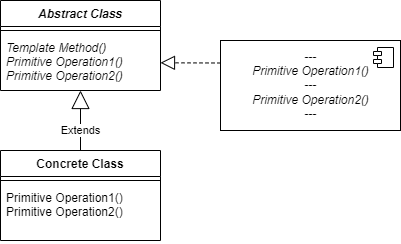

The diagram above was exported from draw.io. Its source (the exported page's mxGraphModel, read from the mxfile embedded in the PNG):
<mxGraphModel dx="593" dy="371" grid="1" gridSize="10" guides="1" tooltips="1" connect="1" arrows="1" fold="1" page="1" pageScale="1" pageWidth="827" pageHeight="1169" math="0" shadow="0">
  <root>
    <mxCell id="WIyWlLk6GJQsqaUBKTNV-0" />
    <mxCell id="WIyWlLk6GJQsqaUBKTNV-1" parent="WIyWlLk6GJQsqaUBKTNV-0" />
    <mxCell id="hd2wkM5A8JwOP7lSOEG0-0" value="Abstract Class" style="swimlane;fontStyle=3;align=center;verticalAlign=top;childLayout=stackLayout;horizontal=1;startSize=26;horizontalStack=0;resizeParent=1;resizeParentMax=0;resizeLast=0;collapsible=1;marginBottom=0;" vertex="1" parent="WIyWlLk6GJQsqaUBKTNV-1">
      <mxGeometry x="270" y="160" width="160" height="90" as="geometry" />
    </mxCell>
    <mxCell id="hd2wkM5A8JwOP7lSOEG0-2" value="" style="line;strokeWidth=1;fillColor=none;align=left;verticalAlign=middle;spacingTop=-1;spacingLeft=3;spacingRight=3;rotatable=0;labelPosition=right;points=[];portConstraint=eastwest;strokeColor=inherit;" vertex="1" parent="hd2wkM5A8JwOP7lSOEG0-0">
      <mxGeometry y="26" width="160" height="8" as="geometry" />
    </mxCell>
    <mxCell id="hd2wkM5A8JwOP7lSOEG0-3" value="Template Method()&#10;Primitive Operation1()&#10;Primitive Operation2()&#10;" style="text;strokeColor=none;fillColor=none;align=left;verticalAlign=top;spacingLeft=4;spacingRight=4;overflow=hidden;rotatable=0;points=[[0,0.5],[1,0.5]];portConstraint=eastwest;fontStyle=2" vertex="1" parent="hd2wkM5A8JwOP7lSOEG0-0">
      <mxGeometry y="34" width="160" height="56" as="geometry" />
    </mxCell>
    <mxCell id="hd2wkM5A8JwOP7lSOEG0-4" value="---&lt;br&gt;&lt;span style=&quot;font-style: italic; text-align: left;&quot;&gt;Primitive Operation1()&lt;br&gt;&lt;/span&gt;---&lt;br&gt;&lt;span style=&quot;font-style: italic; text-align: left;&quot;&gt;Primitive Operation2()&lt;br&gt;&lt;/span&gt;---" style="html=1;dropTarget=0;" vertex="1" parent="WIyWlLk6GJQsqaUBKTNV-1">
      <mxGeometry x="490" y="200" width="180" height="90" as="geometry" />
    </mxCell>
    <mxCell id="hd2wkM5A8JwOP7lSOEG0-5" value="" style="shape=module;jettyWidth=8;jettyHeight=4;" vertex="1" parent="hd2wkM5A8JwOP7lSOEG0-4">
      <mxGeometry x="1" width="20" height="20" relative="1" as="geometry">
        <mxPoint x="-27" y="7" as="offset" />
      </mxGeometry>
    </mxCell>
    <mxCell id="hd2wkM5A8JwOP7lSOEG0-10" value="Concrete Class" style="swimlane;fontStyle=1;align=center;verticalAlign=top;childLayout=stackLayout;horizontal=1;startSize=26;horizontalStack=0;resizeParent=1;resizeParentMax=0;resizeLast=0;collapsible=1;marginBottom=0;" vertex="1" parent="WIyWlLk6GJQsqaUBKTNV-1">
      <mxGeometry x="270" y="310" width="160" height="90" as="geometry" />
    </mxCell>
    <mxCell id="hd2wkM5A8JwOP7lSOEG0-11" value="" style="line;strokeWidth=1;fillColor=none;align=left;verticalAlign=middle;spacingTop=-1;spacingLeft=3;spacingRight=3;rotatable=0;labelPosition=right;points=[];portConstraint=eastwest;strokeColor=inherit;" vertex="1" parent="hd2wkM5A8JwOP7lSOEG0-10">
      <mxGeometry y="26" width="160" height="8" as="geometry" />
    </mxCell>
    <mxCell id="hd2wkM5A8JwOP7lSOEG0-12" value="Primitive Operation1()&#10;Primitive Operation2()&#10;" style="text;strokeColor=none;fillColor=none;align=left;verticalAlign=top;spacingLeft=4;spacingRight=4;overflow=hidden;rotatable=0;points=[[0,0.5],[1,0.5]];portConstraint=eastwest;fontStyle=0" vertex="1" parent="hd2wkM5A8JwOP7lSOEG0-10">
      <mxGeometry y="34" width="160" height="56" as="geometry" />
    </mxCell>
    <mxCell id="hd2wkM5A8JwOP7lSOEG0-14" value="Extends" style="endArrow=block;endSize=16;endFill=0;html=1;rounded=0;exitX=0.5;exitY=0;exitDx=0;exitDy=0;" edge="1" parent="WIyWlLk6GJQsqaUBKTNV-1" source="hd2wkM5A8JwOP7lSOEG0-10" target="hd2wkM5A8JwOP7lSOEG0-3">
      <mxGeometry x="-0.3333" width="160" relative="1" as="geometry">
        <mxPoint x="400" y="270" as="sourcePoint" />
        <mxPoint x="560" y="270" as="targetPoint" />
        <mxPoint as="offset" />
      </mxGeometry>
    </mxCell>
    <mxCell id="hd2wkM5A8JwOP7lSOEG0-17" value="" style="endArrow=block;dashed=1;endFill=0;endSize=12;html=1;rounded=0;exitX=0;exitY=0.25;exitDx=0;exitDy=0;" edge="1" parent="WIyWlLk6GJQsqaUBKTNV-1" source="hd2wkM5A8JwOP7lSOEG0-4" target="hd2wkM5A8JwOP7lSOEG0-3">
      <mxGeometry width="160" relative="1" as="geometry">
        <mxPoint x="410" y="260" as="sourcePoint" />
        <mxPoint x="570" y="260" as="targetPoint" />
      </mxGeometry>
    </mxCell>
  </root>
</mxGraphModel>